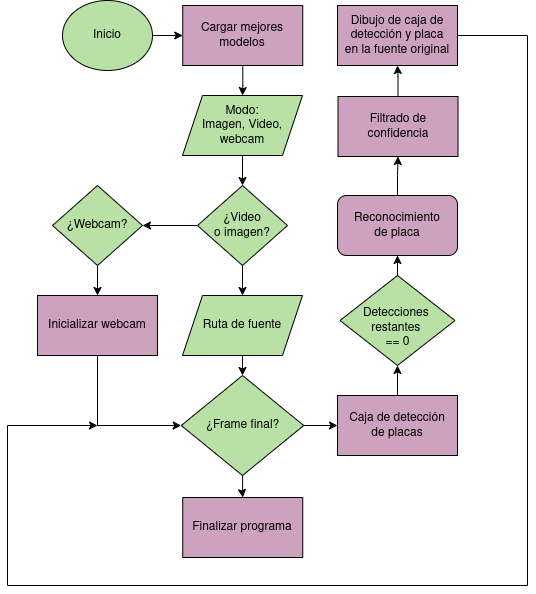

The diagram above was exported from draw.io. Its source (the exported page's mxGraphModel, read from the mxfile embedded in the PNG):
<mxGraphModel dx="866" dy="537" grid="1" gridSize="10" guides="1" tooltips="1" connect="1" arrows="1" fold="1" page="1" pageScale="1" pageWidth="850" pageHeight="1100" math="0" shadow="0">
  <root>
    <mxCell id="0" />
    <mxCell id="1" parent="0" />
    <mxCell id="0k0cGtqvyJPz5dcTqY0t-46" value="" style="edgeStyle=orthogonalEdgeStyle;rounded=0;orthogonalLoop=1;jettySize=auto;html=1;" parent="1" source="0k0cGtqvyJPz5dcTqY0t-1" target="0k0cGtqvyJPz5dcTqY0t-42" edge="1">
      <mxGeometry relative="1" as="geometry" />
    </mxCell>
    <mxCell id="0k0cGtqvyJPz5dcTqY0t-1" value="&lt;font style=&quot;color: rgb(0, 0, 0);&quot;&gt;Inicio&lt;/font&gt;" style="ellipse;whiteSpace=wrap;html=1;fillColor=#B9E0A5;strokeColor=#000000;" parent="1" vertex="1">
      <mxGeometry x="220" y="185" width="90" height="70" as="geometry" />
    </mxCell>
    <mxCell id="0k0cGtqvyJPz5dcTqY0t-43" value="" style="edgeStyle=orthogonalEdgeStyle;rounded=0;orthogonalLoop=1;jettySize=auto;html=1;" parent="1" source="0k0cGtqvyJPz5dcTqY0t-2" target="0k0cGtqvyJPz5dcTqY0t-7" edge="1">
      <mxGeometry relative="1" as="geometry" />
    </mxCell>
    <mxCell id="0k0cGtqvyJPz5dcTqY0t-2" value="&lt;font style=&quot;color: rgb(0, 0, 0);&quot;&gt;Modo:&lt;br&gt;Imagen, Video,&lt;/font&gt;&lt;div&gt;&lt;font style=&quot;color: rgb(0, 0, 0);&quot;&gt;webcam&lt;/font&gt;&lt;/div&gt;" style="shape=parallelogram;perimeter=parallelogramPerimeter;whiteSpace=wrap;html=1;fixedSize=1;fillColor=#B9E0A5;strokeColor=#000000;" parent="1" vertex="1">
      <mxGeometry x="340" y="280" width="120" height="60" as="geometry" />
    </mxCell>
    <mxCell id="0k0cGtqvyJPz5dcTqY0t-10" value="" style="edgeStyle=orthogonalEdgeStyle;rounded=0;orthogonalLoop=1;jettySize=auto;html=1;" parent="1" source="0k0cGtqvyJPz5dcTqY0t-7" target="0k0cGtqvyJPz5dcTqY0t-9" edge="1">
      <mxGeometry relative="1" as="geometry" />
    </mxCell>
    <mxCell id="0k0cGtqvyJPz5dcTqY0t-34" value="" style="edgeStyle=orthogonalEdgeStyle;rounded=0;orthogonalLoop=1;jettySize=auto;html=1;" parent="1" source="0k0cGtqvyJPz5dcTqY0t-7" target="0k0cGtqvyJPz5dcTqY0t-33" edge="1">
      <mxGeometry relative="1" as="geometry" />
    </mxCell>
    <mxCell id="0k0cGtqvyJPz5dcTqY0t-7" value="&lt;font style=&quot;color: rgb(0, 0, 0);&quot;&gt;¿Video&lt;/font&gt;&lt;div&gt;&lt;font style=&quot;color: rgb(0, 0, 0);&quot;&gt;o imagen?&lt;/font&gt;&lt;/div&gt;" style="rhombus;whiteSpace=wrap;html=1;fillColor=#B9E0A5;strokeColor=#000000;" parent="1" vertex="1">
      <mxGeometry x="355" y="370" width="90" height="80" as="geometry" />
    </mxCell>
    <mxCell id="0k0cGtqvyJPz5dcTqY0t-27" value="" style="edgeStyle=orthogonalEdgeStyle;rounded=0;orthogonalLoop=1;jettySize=auto;html=1;" parent="1" source="0k0cGtqvyJPz5dcTqY0t-9" target="0k0cGtqvyJPz5dcTqY0t-26" edge="1">
      <mxGeometry relative="1" as="geometry" />
    </mxCell>
    <mxCell id="0k0cGtqvyJPz5dcTqY0t-9" value="&lt;font style=&quot;color: rgb(0, 0, 0);&quot;&gt;Ruta de fuente&lt;/font&gt;" style="shape=parallelogram;perimeter=parallelogramPerimeter;whiteSpace=wrap;html=1;fixedSize=1;fillColor=#B9E0A5;strokeColor=#000000;" parent="1" vertex="1">
      <mxGeometry x="340" y="480" width="120" height="60" as="geometry" />
    </mxCell>
    <mxCell id="0k0cGtqvyJPz5dcTqY0t-29" value="" style="edgeStyle=orthogonalEdgeStyle;rounded=0;orthogonalLoop=1;jettySize=auto;html=1;" parent="1" source="0k0cGtqvyJPz5dcTqY0t-11" target="0k0cGtqvyJPz5dcTqY0t-13" edge="1">
      <mxGeometry relative="1" as="geometry" />
    </mxCell>
    <mxCell id="0k0cGtqvyJPz5dcTqY0t-11" value="&lt;font style=&quot;color: rgb(0, 0, 0);&quot;&gt;Caja de detección&lt;/font&gt;&lt;div&gt;&lt;font style=&quot;color: rgb(0, 0, 0);&quot;&gt;de placas&lt;/font&gt;&lt;/div&gt;" style="rounded=0;whiteSpace=wrap;html=1;fillColor=#CDA2BE;strokeColor=#000000;" parent="1" vertex="1">
      <mxGeometry x="495" y="580" width="120" height="60" as="geometry" />
    </mxCell>
    <mxCell id="0k0cGtqvyJPz5dcTqY0t-30" value="" style="edgeStyle=orthogonalEdgeStyle;rounded=0;orthogonalLoop=1;jettySize=auto;html=1;" parent="1" source="0k0cGtqvyJPz5dcTqY0t-13" target="0k0cGtqvyJPz5dcTqY0t-16" edge="1">
      <mxGeometry relative="1" as="geometry" />
    </mxCell>
    <mxCell id="0k0cGtqvyJPz5dcTqY0t-13" value="&lt;div&gt;&lt;font style=&quot;color: rgb(0, 0, 0);&quot;&gt;&lt;br&gt;&lt;/font&gt;&lt;/div&gt;&lt;div&gt;&lt;font style=&quot;color: rgb(0, 0, 0);&quot;&gt;&lt;span style=&quot;background-color: transparent;&quot;&gt;Detec&lt;/span&gt;&lt;span style=&quot;background-color: transparent;&quot;&gt;ciones&amp;nbsp;&lt;/span&gt;&lt;/font&gt;&lt;/div&gt;&lt;div&gt;&lt;div&gt;&lt;font style=&quot;color: rgb(0, 0, 0);&quot;&gt;restantes&amp;nbsp;&lt;/font&gt;&lt;/div&gt;&lt;div&gt;&lt;font style=&quot;color: rgb(0, 0, 0);&quot;&gt;== 0&lt;/font&gt;&lt;/div&gt;&lt;/div&gt;" style="rhombus;whiteSpace=wrap;html=1;fillColor=#B9E0A5;strokeColor=#000000;" parent="1" vertex="1">
      <mxGeometry x="497.5" y="460" width="115" height="90" as="geometry" />
    </mxCell>
    <mxCell id="0k0cGtqvyJPz5dcTqY0t-50" value="" style="edgeStyle=orthogonalEdgeStyle;rounded=0;orthogonalLoop=1;jettySize=auto;html=1;" parent="1" source="0k0cGtqvyJPz5dcTqY0t-16" target="0k0cGtqvyJPz5dcTqY0t-48" edge="1">
      <mxGeometry relative="1" as="geometry" />
    </mxCell>
    <mxCell id="0k0cGtqvyJPz5dcTqY0t-16" value="&lt;font style=&quot;color: rgb(0, 0, 0);&quot;&gt;Reconocimiento&lt;/font&gt;&lt;div&gt;&lt;font style=&quot;color: rgb(0, 0, 0);&quot;&gt;de placa&lt;/font&gt;&lt;/div&gt;" style="rounded=1;whiteSpace=wrap;html=1;fillColor=#CDA2BE;strokeColor=#000000;" parent="1" vertex="1">
      <mxGeometry x="495" y="380" width="120" height="60" as="geometry" />
    </mxCell>
    <mxCell id="0k0cGtqvyJPz5dcTqY0t-40" style="edgeStyle=orthogonalEdgeStyle;rounded=0;orthogonalLoop=1;jettySize=auto;html=1;" parent="1" source="0k0cGtqvyJPz5dcTqY0t-17" edge="1">
      <mxGeometry relative="1" as="geometry">
        <mxPoint x="255" y="610" as="targetPoint" />
        <Array as="points">
          <mxPoint x="685" y="220" />
          <mxPoint x="685" y="770" />
          <mxPoint x="165" y="770" />
          <mxPoint x="165" y="610" />
        </Array>
      </mxGeometry>
    </mxCell>
    <mxCell id="0k0cGtqvyJPz5dcTqY0t-17" value="&lt;font style=&quot;color: rgb(0, 0, 0);&quot;&gt;Dibujo de caja de&lt;/font&gt;&lt;div&gt;&lt;font style=&quot;color: rgb(0, 0, 0);&quot;&gt;detección y placa&lt;/font&gt;&lt;/div&gt;&lt;div&gt;&lt;font style=&quot;color: rgb(0, 0, 0);&quot;&gt;en la fuente original&lt;/font&gt;&lt;/div&gt;" style="rounded=0;whiteSpace=wrap;html=1;fillColor=#CDA2BE;strokeColor=#000000;" parent="1" vertex="1">
      <mxGeometry x="495" y="190" width="120" height="60" as="geometry" />
    </mxCell>
    <mxCell id="0k0cGtqvyJPz5dcTqY0t-28" value="" style="edgeStyle=orthogonalEdgeStyle;rounded=0;orthogonalLoop=1;jettySize=auto;html=1;" parent="1" source="0k0cGtqvyJPz5dcTqY0t-26" target="0k0cGtqvyJPz5dcTqY0t-11" edge="1">
      <mxGeometry relative="1" as="geometry" />
    </mxCell>
    <mxCell id="0k0cGtqvyJPz5dcTqY0t-47" value="" style="edgeStyle=orthogonalEdgeStyle;rounded=0;orthogonalLoop=1;jettySize=auto;html=1;" parent="1" source="0k0cGtqvyJPz5dcTqY0t-26" target="0k0cGtqvyJPz5dcTqY0t-41" edge="1">
      <mxGeometry relative="1" as="geometry" />
    </mxCell>
    <mxCell id="0k0cGtqvyJPz5dcTqY0t-26" value="&lt;font style=&quot;color: rgb(0, 0, 0);&quot;&gt;¿Frame final?&lt;/font&gt;" style="rhombus;whiteSpace=wrap;html=1;fillColor=#B9E0A5;strokeColor=#000000;" parent="1" vertex="1">
      <mxGeometry x="338.75" y="560" width="122.5" height="100" as="geometry" />
    </mxCell>
    <mxCell id="0k0cGtqvyJPz5dcTqY0t-37" value="" style="edgeStyle=orthogonalEdgeStyle;rounded=0;orthogonalLoop=1;jettySize=auto;html=1;" parent="1" source="0k0cGtqvyJPz5dcTqY0t-33" target="0k0cGtqvyJPz5dcTqY0t-36" edge="1">
      <mxGeometry relative="1" as="geometry" />
    </mxCell>
    <mxCell id="0k0cGtqvyJPz5dcTqY0t-33" value="&lt;font style=&quot;color: rgb(0, 0, 0);&quot;&gt;¿Webcam?&lt;/font&gt;" style="rhombus;whiteSpace=wrap;html=1;fillColor=#B9E0A5;strokeColor=#000000;" parent="1" vertex="1">
      <mxGeometry x="210" y="370" width="90" height="80" as="geometry" />
    </mxCell>
    <mxCell id="0k0cGtqvyJPz5dcTqY0t-39" value="" style="edgeStyle=orthogonalEdgeStyle;rounded=0;orthogonalLoop=1;jettySize=auto;html=1;entryX=0;entryY=0.5;entryDx=0;entryDy=0;" parent="1" source="0k0cGtqvyJPz5dcTqY0t-36" target="0k0cGtqvyJPz5dcTqY0t-26" edge="1">
      <mxGeometry relative="1" as="geometry">
        <mxPoint x="283" y="600" as="targetPoint" />
        <Array as="points">
          <mxPoint x="255" y="610" />
        </Array>
      </mxGeometry>
    </mxCell>
    <mxCell id="0k0cGtqvyJPz5dcTqY0t-36" value="&lt;font style=&quot;color: rgb(0, 0, 0);&quot;&gt;Inicializar webcam&lt;/font&gt;" style="rounded=0;whiteSpace=wrap;html=1;fillColor=#CDA2BE;strokeColor=#000000;" parent="1" vertex="1">
      <mxGeometry x="195" y="480" width="120" height="60" as="geometry" />
    </mxCell>
    <mxCell id="0k0cGtqvyJPz5dcTqY0t-41" value="&lt;font style=&quot;color: rgb(0, 0, 0);&quot;&gt;Finalizar programa&lt;/font&gt;" style="rounded=0;whiteSpace=wrap;html=1;fillColor=#CDA2BE;strokeColor=#000000;" parent="1" vertex="1">
      <mxGeometry x="340.25" y="682" width="120" height="60" as="geometry" />
    </mxCell>
    <mxCell id="0k0cGtqvyJPz5dcTqY0t-45" value="" style="edgeStyle=orthogonalEdgeStyle;rounded=0;orthogonalLoop=1;jettySize=auto;html=1;" parent="1" source="0k0cGtqvyJPz5dcTqY0t-42" target="0k0cGtqvyJPz5dcTqY0t-2" edge="1">
      <mxGeometry relative="1" as="geometry" />
    </mxCell>
    <mxCell id="0k0cGtqvyJPz5dcTqY0t-42" value="&lt;font style=&quot;color: rgb(0, 0, 0);&quot;&gt;Cargar mejores&lt;/font&gt;&lt;div&gt;&lt;font style=&quot;color: rgb(0, 0, 0);&quot;&gt;modelos&lt;/font&gt;&lt;/div&gt;" style="rounded=0;whiteSpace=wrap;html=1;fillColor=#CDA2BE;strokeColor=#000000;" parent="1" vertex="1">
      <mxGeometry x="340.25" y="190" width="120" height="60" as="geometry" />
    </mxCell>
    <mxCell id="0k0cGtqvyJPz5dcTqY0t-51" value="" style="edgeStyle=orthogonalEdgeStyle;rounded=0;orthogonalLoop=1;jettySize=auto;html=1;" parent="1" source="0k0cGtqvyJPz5dcTqY0t-48" target="0k0cGtqvyJPz5dcTqY0t-17" edge="1">
      <mxGeometry relative="1" as="geometry" />
    </mxCell>
    <mxCell id="0k0cGtqvyJPz5dcTqY0t-48" value="&lt;font style=&quot;color: rgb(0, 0, 0);&quot;&gt;Filtrado de&lt;/font&gt;&lt;div&gt;&lt;font style=&quot;color: rgb(0, 0, 0);&quot;&gt;confidencia&lt;/font&gt;&lt;/div&gt;" style="rounded=0;whiteSpace=wrap;html=1;fillColor=#CDA2BE;strokeColor=#000000;" parent="1" vertex="1">
      <mxGeometry x="495.5" y="281" width="120" height="60" as="geometry" />
    </mxCell>
  </root>
</mxGraphModel>